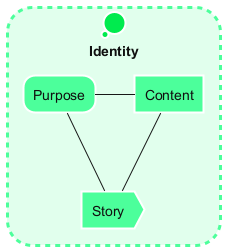

The diagram above was rendered by PlantUML. Its source (embedded in the PNG):
@startuml
!include <edgy/edgy>

$identityFacet(Identity, identity) {
	$content(Content, content)
	$purpose(Purpose, purpose)
	$story(Story, story)
}

$linkLeft(content, purpose)
$linkDown(content, story)
$linkDown(purpose, story)

@enduml